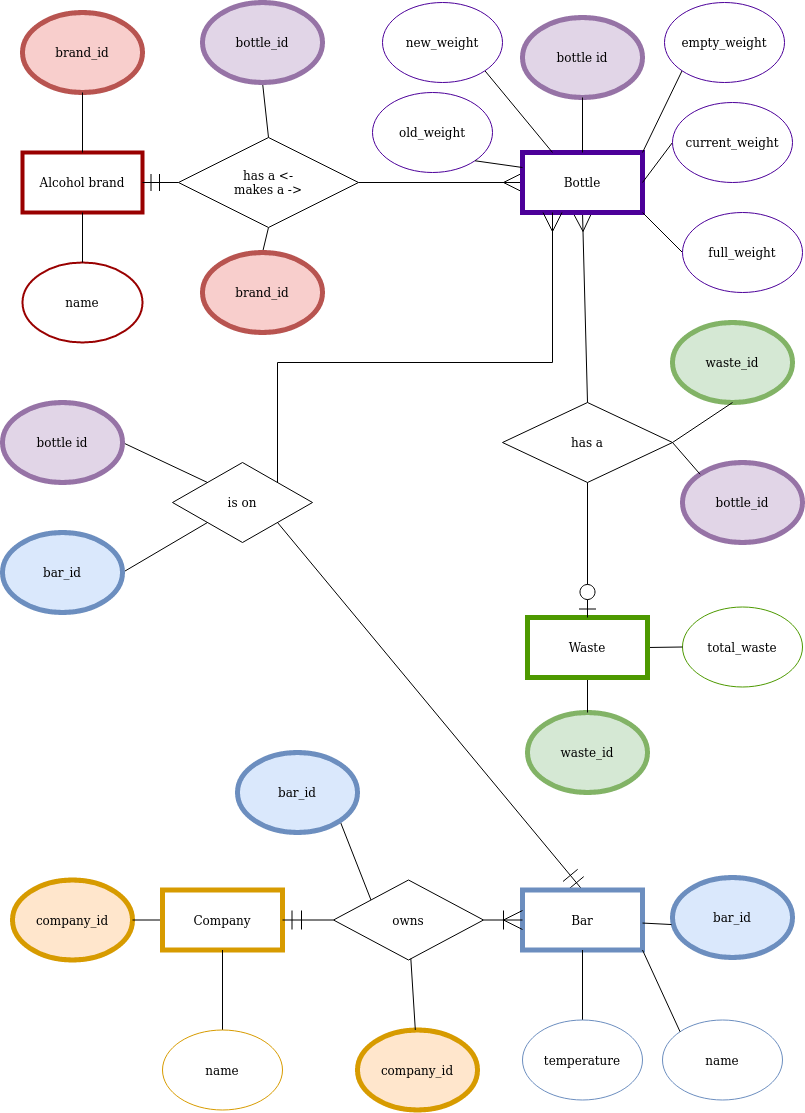

The diagram above was exported from draw.io. Its source (the exported page's mxGraphModel, read from the mxfile embedded in the PNG):
<mxGraphModel dx="2179" dy="738" grid="1" gridSize="10" guides="1" tooltips="1" connect="1" arrows="1" fold="1" page="1" pageScale="1" pageWidth="827" pageHeight="1169" math="0" shadow="0">
  <root>
    <mxCell id="d36ibxw9kkIbOFoLyxEm-0" />
    <mxCell id="d36ibxw9kkIbOFoLyxEm-1" parent="d36ibxw9kkIbOFoLyxEm-0" />
    <mxCell id="gSeZHdrUXKC4UhQyPffZ-1" value="" style="group" parent="d36ibxw9kkIbOFoLyxEm-1" vertex="1" connectable="0">
      <mxGeometry x="-376" y="897.5" width="120" height="190" as="geometry" />
    </mxCell>
    <mxCell id="l8o9dSlnx5FrRZk9BTqf-4" value="company_id" style="ellipse;whiteSpace=wrap;html=1;fillColor=#ffe6cc;strokeColor=#d79b00;strokeWidth=5;" parent="gSeZHdrUXKC4UhQyPffZ-1" vertex="1">
      <mxGeometry width="120" height="80" as="geometry" />
    </mxCell>
    <mxCell id="gSeZHdrUXKC4UhQyPffZ-6" value="" style="group" parent="d36ibxw9kkIbOFoLyxEm-1" vertex="1" connectable="0">
      <mxGeometry x="139" y="420" width="145" height="180" as="geometry" />
    </mxCell>
    <mxCell id="0uubyJxyz2lQTnkSBZjO-0" value="has a" style="rhombus;whiteSpace=wrap;html=1;strokeWidth=1;" parent="gSeZHdrUXKC4UhQyPffZ-6" vertex="1">
      <mxGeometry x="-25" width="170" height="80" as="geometry" />
    </mxCell>
    <mxCell id="H6kqF_SvhUzysCmX2g1l-2" style="edgeStyle=none;rounded=0;orthogonalLoop=1;jettySize=auto;html=1;exitX=1;exitY=0.5;exitDx=0;exitDy=0;entryX=0;entryY=0.5;entryDx=0;entryDy=0;endArrow=ERmany;endFill=0;strokeWidth=1;endSize=17;" parent="d36ibxw9kkIbOFoLyxEm-1" source="H6kqF_SvhUzysCmX2g1l-0" target="91JlJYkpV9d6CV7yItNB-5" edge="1">
      <mxGeometry relative="1" as="geometry" />
    </mxCell>
    <mxCell id="ew0lAO8t54J2gsQRkrsn-0" style="edgeStyle=none;rounded=0;orthogonalLoop=1;jettySize=auto;html=1;exitX=0.5;exitY=1;exitDx=0;exitDy=0;entryX=0.5;entryY=0;entryDx=0;entryDy=0;endArrow=none;endFill=0;" parent="d36ibxw9kkIbOFoLyxEm-1" source="H6kqF_SvhUzysCmX2g1l-3" target="H6kqF_SvhUzysCmX2g1l-0" edge="1">
      <mxGeometry relative="1" as="geometry" />
    </mxCell>
    <mxCell id="H6kqF_SvhUzysCmX2g1l-3" value="bottle_id" style="ellipse;whiteSpace=wrap;html=1;strokeColor=#9673a6;strokeWidth=5;fillColor=#e1d5e7;" parent="d36ibxw9kkIbOFoLyxEm-1" vertex="1">
      <mxGeometry x="-186" y="20" width="120" height="80" as="geometry" />
    </mxCell>
    <mxCell id="ew0lAO8t54J2gsQRkrsn-2" style="edgeStyle=none;rounded=0;orthogonalLoop=1;jettySize=auto;html=1;exitX=0.5;exitY=0;exitDx=0;exitDy=0;entryX=0.5;entryY=1;entryDx=0;entryDy=0;endArrow=none;endFill=0;" parent="d36ibxw9kkIbOFoLyxEm-1" source="ew0lAO8t54J2gsQRkrsn-1" target="H6kqF_SvhUzysCmX2g1l-0" edge="1">
      <mxGeometry relative="1" as="geometry" />
    </mxCell>
    <mxCell id="ew0lAO8t54J2gsQRkrsn-1" value="brand_id" style="ellipse;whiteSpace=wrap;html=1;strokeColor=#b85450;strokeWidth=5;fillColor=#f8cecc;" parent="d36ibxw9kkIbOFoLyxEm-1" vertex="1">
      <mxGeometry x="-186" y="270" width="120" height="80" as="geometry" />
    </mxCell>
    <mxCell id="BnHsizqppbIF_QXOOGtq-9" value="" style="group" parent="d36ibxw9kkIbOFoLyxEm-1" vertex="1" connectable="0">
      <mxGeometry x="-120" y="30" width="280" height="215" as="geometry" />
    </mxCell>
    <mxCell id="gSeZHdrUXKC4UhQyPffZ-10" value="" style="group;strokeWidth=5;" parent="BnHsizqppbIF_QXOOGtq-9" vertex="1" connectable="0">
      <mxGeometry x="-246" width="120" height="200" as="geometry" />
    </mxCell>
    <mxCell id="l8o9dSlnx5FrRZk9BTqf-0" value="brand_id" style="ellipse;whiteSpace=wrap;html=1;fillColor=#f8cecc;strokeColor=#b85450;strokeWidth=5;" parent="gSeZHdrUXKC4UhQyPffZ-10" vertex="1">
      <mxGeometry width="120" height="80" as="geometry" />
    </mxCell>
    <mxCell id="91JlJYkpV9d6CV7yItNB-2" value="Alcohol brand " style="rounded=0;whiteSpace=wrap;html=1;strokeColor=#990000;strokeWidth=4;" parent="gSeZHdrUXKC4UhQyPffZ-10" vertex="1">
      <mxGeometry y="140" width="120" height="60" as="geometry" />
    </mxCell>
    <mxCell id="gSeZHdrUXKC4UhQyPffZ-5" style="edgeStyle=none;rounded=0;orthogonalLoop=1;jettySize=auto;html=1;exitX=0.5;exitY=1;exitDx=0;exitDy=0;entryX=0.5;entryY=0;entryDx=0;entryDy=0;endArrow=none;endFill=0;" parent="gSeZHdrUXKC4UhQyPffZ-10" source="l8o9dSlnx5FrRZk9BTqf-0" target="91JlJYkpV9d6CV7yItNB-2" edge="1">
      <mxGeometry relative="1" as="geometry" />
    </mxCell>
    <mxCell id="H6kqF_SvhUzysCmX2g1l-0" value="&lt;div&gt;has a &amp;lt;-&lt;/div&gt;&lt;div&gt;makes a -&amp;gt;&lt;br&gt;&lt;/div&gt;" style="rhombus;whiteSpace=wrap;html=1;strokeWidth=1;" parent="BnHsizqppbIF_QXOOGtq-9" vertex="1">
      <mxGeometry x="-90" y="125" width="180" height="90" as="geometry" />
    </mxCell>
    <mxCell id="H6kqF_SvhUzysCmX2g1l-1" style="edgeStyle=none;rounded=0;orthogonalLoop=1;jettySize=auto;html=1;exitX=1;exitY=0.5;exitDx=0;exitDy=0;entryX=0;entryY=0.5;entryDx=0;entryDy=0;endArrow=none;endFill=0;startArrow=ERmandOne;startFill=0;endSize=6;startSize=15;" parent="BnHsizqppbIF_QXOOGtq-9" source="91JlJYkpV9d6CV7yItNB-2" target="H6kqF_SvhUzysCmX2g1l-0" edge="1">
      <mxGeometry relative="1" as="geometry" />
    </mxCell>
    <mxCell id="gBlGnYaz-VxhEg1AUm8E-0" value="total_waste" style="ellipse;whiteSpace=wrap;html=1;strokeColor=#4D9900;strokeWidth=1;" parent="d36ibxw9kkIbOFoLyxEm-1" vertex="1">
      <mxGeometry x="294" y="624.5" width="120" height="80" as="geometry" />
    </mxCell>
    <mxCell id="91JlJYkpV9d6CV7yItNB-0" value="waste_id " style="ellipse;whiteSpace=wrap;html=1;fillColor=#d5e8d4;strokeColor=#82b366;strokeWidth=5;" parent="d36ibxw9kkIbOFoLyxEm-1" vertex="1">
      <mxGeometry x="139" y="730" width="120" height="80" as="geometry" />
    </mxCell>
    <mxCell id="hbb1ZFb75s0sY9IzIKzJ-0" style="edgeStyle=none;rounded=0;orthogonalLoop=1;jettySize=auto;html=1;exitX=0.5;exitY=1;exitDx=0;exitDy=0;entryX=0.5;entryY=0;entryDx=0;entryDy=0;endArrow=none;endFill=0;" parent="d36ibxw9kkIbOFoLyxEm-1" source="91JlJYkpV9d6CV7yItNB-4" target="91JlJYkpV9d6CV7yItNB-0" edge="1">
      <mxGeometry relative="1" as="geometry" />
    </mxCell>
    <mxCell id="hbb1ZFb75s0sY9IzIKzJ-1" style="edgeStyle=none;rounded=0;orthogonalLoop=1;jettySize=auto;html=1;exitX=1;exitY=0.5;exitDx=0;exitDy=0;entryX=0;entryY=0.5;entryDx=0;entryDy=0;endArrow=none;endFill=0;" parent="d36ibxw9kkIbOFoLyxEm-1" source="91JlJYkpV9d6CV7yItNB-4" target="gBlGnYaz-VxhEg1AUm8E-0" edge="1">
      <mxGeometry relative="1" as="geometry" />
    </mxCell>
    <mxCell id="0uubyJxyz2lQTnkSBZjO-6" value="bottle_id" style="ellipse;whiteSpace=wrap;html=1;strokeColor=#9673a6;strokeWidth=5;fillColor=#e1d5e7;" parent="d36ibxw9kkIbOFoLyxEm-1" vertex="1">
      <mxGeometry x="294" y="480" width="120" height="80" as="geometry" />
    </mxCell>
    <mxCell id="0uubyJxyz2lQTnkSBZjO-5" value="waste_id" style="ellipse;whiteSpace=wrap;html=1;strokeColor=#82b366;strokeWidth=5;fillColor=#d5e8d4;" parent="d36ibxw9kkIbOFoLyxEm-1" vertex="1">
      <mxGeometry x="284" y="340" width="120" height="80" as="geometry" />
    </mxCell>
    <mxCell id="0uubyJxyz2lQTnkSBZjO-11" style="edgeStyle=none;rounded=0;orthogonalLoop=1;jettySize=auto;html=1;exitX=0.5;exitY=1;exitDx=0;exitDy=0;entryX=0.5;entryY=0;entryDx=0;entryDy=0;endArrow=none;endFill=0;startArrow=ERmany;startFill=0;endSize=17;startSize=17;" parent="d36ibxw9kkIbOFoLyxEm-1" source="91JlJYkpV9d6CV7yItNB-5" target="0uubyJxyz2lQTnkSBZjO-0" edge="1">
      <mxGeometry relative="1" as="geometry" />
    </mxCell>
    <mxCell id="9ohPRdUVvh0t_WMVwWjw-35" style="edgeStyle=none;rounded=0;orthogonalLoop=1;jettySize=auto;html=1;exitX=1;exitY=1;exitDx=0;exitDy=0;entryX=0.5;entryY=0;entryDx=0;entryDy=0;endArrow=ERmandOne;endFill=0;startArrow=none;startFill=0;startSize=17;endSize=17;targetPerimeterSpacing=10;sourcePerimeterSpacing=10;strokeWidth=1;jumpSize=6;jumpStyle=none;" parent="d36ibxw9kkIbOFoLyxEm-1" source="0uubyJxyz2lQTnkSBZjO-17" target="91JlJYkpV9d6CV7yItNB-3" edge="1">
      <mxGeometry relative="1" as="geometry" />
    </mxCell>
    <mxCell id="0uubyJxyz2lQTnkSBZjO-17" value="is on" style="rhombus;whiteSpace=wrap;html=1;strokeColor=#000000;strokeWidth=1;" parent="d36ibxw9kkIbOFoLyxEm-1" vertex="1">
      <mxGeometry x="-216" y="480" width="140" height="80" as="geometry" />
    </mxCell>
    <mxCell id="9ohPRdUVvh0t_WMVwWjw-39" style="edgeStyle=none;rounded=0;orthogonalLoop=1;jettySize=auto;html=1;exitX=1;exitY=0.5;exitDx=0;exitDy=0;entryX=0;entryY=0;entryDx=0;entryDy=0;endArrow=none;endFill=0;" parent="d36ibxw9kkIbOFoLyxEm-1" source="BVhYMrYyHFez2K5BwvAk-2" target="0uubyJxyz2lQTnkSBZjO-17" edge="1">
      <mxGeometry relative="1" as="geometry" />
    </mxCell>
    <mxCell id="BVhYMrYyHFez2K5BwvAk-2" value="bottle id" style="ellipse;whiteSpace=wrap;html=1;fillColor=#e1d5e7;strokeColor=#9673a6;strokeWidth=5;" parent="d36ibxw9kkIbOFoLyxEm-1" vertex="1">
      <mxGeometry x="-386" y="420" width="120" height="80" as="geometry" />
    </mxCell>
    <mxCell id="9ohPRdUVvh0t_WMVwWjw-36" style="edgeStyle=none;rounded=0;orthogonalLoop=1;jettySize=auto;html=1;exitX=1;exitY=0.5;exitDx=0;exitDy=0;entryX=0;entryY=1;entryDx=0;entryDy=0;endArrow=none;endFill=0;" parent="d36ibxw9kkIbOFoLyxEm-1" source="BVhYMrYyHFez2K5BwvAk-1" target="0uubyJxyz2lQTnkSBZjO-17" edge="1">
      <mxGeometry relative="1" as="geometry" />
    </mxCell>
    <mxCell id="BVhYMrYyHFez2K5BwvAk-1" value="bar_id" style="ellipse;whiteSpace=wrap;html=1;fillColor=#dae8fc;strokeColor=#6c8ebf;strokeWidth=5;" parent="d36ibxw9kkIbOFoLyxEm-1" vertex="1">
      <mxGeometry x="-386" y="550" width="120" height="80" as="geometry" />
    </mxCell>
    <mxCell id="9ohPRdUVvh0t_WMVwWjw-30" value="" style="group" parent="d36ibxw9kkIbOFoLyxEm-1" vertex="1" connectable="0">
      <mxGeometry x="-16" y="20" width="430" height="528.79" as="geometry" />
    </mxCell>
    <mxCell id="BnHsizqppbIF_QXOOGtq-0" value="old_weight" style="ellipse;whiteSpace=wrap;html=1;strokeColor=#4C0099;strokeWidth=1;" parent="9ohPRdUVvh0t_WMVwWjw-30" vertex="1">
      <mxGeometry y="90" width="120" height="80" as="geometry" />
    </mxCell>
    <mxCell id="9ohPRdUVvh0t_WMVwWjw-29" value="" style="group" parent="9ohPRdUVvh0t_WMVwWjw-30" vertex="1" connectable="0">
      <mxGeometry x="10" width="420" height="528.79" as="geometry" />
    </mxCell>
    <mxCell id="gSeZHdrUXKC4UhQyPffZ-9" value="" style="group;strokeWidth=5;" parent="9ohPRdUVvh0t_WMVwWjw-29" vertex="1" connectable="0">
      <mxGeometry x="140" y="15" width="120" height="195" as="geometry" />
    </mxCell>
    <mxCell id="l8o9dSlnx5FrRZk9BTqf-2" value="bottle id" style="ellipse;whiteSpace=wrap;html=1;fillColor=#e1d5e7;strokeColor=#9673a6;strokeWidth=5;" parent="gSeZHdrUXKC4UhQyPffZ-9" vertex="1">
      <mxGeometry width="120" height="80" as="geometry" />
    </mxCell>
    <mxCell id="91JlJYkpV9d6CV7yItNB-5" value="Bottle" style="rounded=0;whiteSpace=wrap;html=1;strokeColor=#4C0099;strokeWidth=5;" parent="gSeZHdrUXKC4UhQyPffZ-9" vertex="1">
      <mxGeometry y="135" width="120" height="60" as="geometry" />
    </mxCell>
    <mxCell id="gSeZHdrUXKC4UhQyPffZ-4" style="edgeStyle=none;rounded=0;orthogonalLoop=1;jettySize=auto;html=1;exitX=0.5;exitY=1;exitDx=0;exitDy=0;endArrow=none;endFill=0;" parent="gSeZHdrUXKC4UhQyPffZ-9" source="l8o9dSlnx5FrRZk9BTqf-2" target="91JlJYkpV9d6CV7yItNB-5" edge="1">
      <mxGeometry relative="1" as="geometry" />
    </mxCell>
    <mxCell id="0uubyJxyz2lQTnkSBZjO-16" style="edgeStyle=none;rounded=0;orthogonalLoop=1;jettySize=auto;html=1;exitX=0;exitY=0.5;exitDx=0;exitDy=0;entryX=1;entryY=1;entryDx=0;entryDy=0;endArrow=none;endFill=0;" parent="9ohPRdUVvh0t_WMVwWjw-29" source="ew0lAO8t54J2gsQRkrsn-3" target="91JlJYkpV9d6CV7yItNB-5" edge="1">
      <mxGeometry relative="1" as="geometry" />
    </mxCell>
    <mxCell id="ew0lAO8t54J2gsQRkrsn-3" value="full_weight" style="ellipse;whiteSpace=wrap;html=1;strokeColor=#4C0099;strokeWidth=1;" parent="9ohPRdUVvh0t_WMVwWjw-29" vertex="1">
      <mxGeometry x="300" y="210" width="120" height="80" as="geometry" />
    </mxCell>
    <mxCell id="0uubyJxyz2lQTnkSBZjO-13" style="edgeStyle=none;rounded=0;orthogonalLoop=1;jettySize=auto;html=1;exitX=0;exitY=1;exitDx=0;exitDy=0;entryX=1;entryY=0;entryDx=0;entryDy=0;endArrow=none;endFill=0;" parent="9ohPRdUVvh0t_WMVwWjw-29" source="Q5bkXruQw_Gh73W40aRe-0" target="91JlJYkpV9d6CV7yItNB-5" edge="1">
      <mxGeometry relative="1" as="geometry" />
    </mxCell>
    <mxCell id="Q5bkXruQw_Gh73W40aRe-0" value="empty_weight" style="ellipse;whiteSpace=wrap;html=1;strokeColor=#4C0099;strokeWidth=1;" parent="9ohPRdUVvh0t_WMVwWjw-29" vertex="1">
      <mxGeometry x="282" width="120" height="80" as="geometry" />
    </mxCell>
    <mxCell id="0uubyJxyz2lQTnkSBZjO-12" style="edgeStyle=none;rounded=0;orthogonalLoop=1;jettySize=auto;html=1;exitX=0;exitY=0.5;exitDx=0;exitDy=0;entryX=1;entryY=0.5;entryDx=0;entryDy=0;endArrow=none;endFill=0;" parent="9ohPRdUVvh0t_WMVwWjw-29" source="Q5bkXruQw_Gh73W40aRe-1" target="91JlJYkpV9d6CV7yItNB-5" edge="1">
      <mxGeometry relative="1" as="geometry" />
    </mxCell>
    <mxCell id="Q5bkXruQw_Gh73W40aRe-1" value="current_weight" style="ellipse;whiteSpace=wrap;html=1;strokeColor=#4C0099;strokeWidth=1;" parent="9ohPRdUVvh0t_WMVwWjw-29" vertex="1">
      <mxGeometry x="290" y="100" width="120" height="80" as="geometry" />
    </mxCell>
    <mxCell id="0uubyJxyz2lQTnkSBZjO-14" style="edgeStyle=none;rounded=0;orthogonalLoop=1;jettySize=auto;html=1;exitX=1;exitY=1;exitDx=0;exitDy=0;entryX=0.25;entryY=0;entryDx=0;entryDy=0;endArrow=none;endFill=0;" parent="9ohPRdUVvh0t_WMVwWjw-29" source="BnHsizqppbIF_QXOOGtq-1" target="91JlJYkpV9d6CV7yItNB-5" edge="1">
      <mxGeometry relative="1" as="geometry" />
    </mxCell>
    <mxCell id="BnHsizqppbIF_QXOOGtq-1" value="new_weight" style="ellipse;whiteSpace=wrap;html=1;strokeColor=#4C0099;strokeWidth=1;" parent="9ohPRdUVvh0t_WMVwWjw-29" vertex="1">
      <mxGeometry width="120" height="80" as="geometry" />
    </mxCell>
    <mxCell id="0uubyJxyz2lQTnkSBZjO-15" style="edgeStyle=none;rounded=0;orthogonalLoop=1;jettySize=auto;html=1;exitX=1;exitY=1;exitDx=0;exitDy=0;entryX=0;entryY=0.25;entryDx=0;entryDy=0;endArrow=none;endFill=0;" parent="9ohPRdUVvh0t_WMVwWjw-30" source="BnHsizqppbIF_QXOOGtq-0" target="91JlJYkpV9d6CV7yItNB-5" edge="1">
      <mxGeometry relative="1" as="geometry" />
    </mxCell>
    <mxCell id="gSeZHdrUXKC4UhQyPffZ-11" value="name" style="ellipse;whiteSpace=wrap;html=1;strokeColor=#990000;strokeWidth=2;" parent="d36ibxw9kkIbOFoLyxEm-1" vertex="1">
      <mxGeometry x="-366" y="280" width="120" height="80" as="geometry" />
    </mxCell>
    <mxCell id="9ohPRdUVvh0t_WMVwWjw-31" style="edgeStyle=none;rounded=0;orthogonalLoop=1;jettySize=auto;html=1;exitX=0.5;exitY=1;exitDx=0;exitDy=0;entryX=0.5;entryY=0;entryDx=0;entryDy=0;endArrow=none;endFill=0;" parent="d36ibxw9kkIbOFoLyxEm-1" source="91JlJYkpV9d6CV7yItNB-2" target="gSeZHdrUXKC4UhQyPffZ-11" edge="1">
      <mxGeometry relative="1" as="geometry" />
    </mxCell>
    <mxCell id="91JlJYkpV9d6CV7yItNB-4" value="Waste" style="rounded=0;whiteSpace=wrap;html=1;strokeColor=#4D9900;strokeWidth=5;" parent="d36ibxw9kkIbOFoLyxEm-1" vertex="1">
      <mxGeometry x="139" y="635" width="120" height="60" as="geometry" />
    </mxCell>
    <mxCell id="0uubyJxyz2lQTnkSBZjO-4" style="edgeStyle=none;rounded=0;orthogonalLoop=1;jettySize=auto;html=1;exitX=0.5;exitY=1;exitDx=0;exitDy=0;entryX=0.5;entryY=0;entryDx=0;entryDy=0;endArrow=ERzeroToOne;endFill=1;endSize=15;" parent="d36ibxw9kkIbOFoLyxEm-1" source="0uubyJxyz2lQTnkSBZjO-0" target="91JlJYkpV9d6CV7yItNB-4" edge="1">
      <mxGeometry relative="1" as="geometry" />
    </mxCell>
    <mxCell id="9ohPRdUVvh0t_WMVwWjw-32" style="edgeStyle=none;rounded=0;orthogonalLoop=1;jettySize=auto;html=1;exitX=1;exitY=0.5;exitDx=0;exitDy=0;endArrow=none;endFill=0;" parent="d36ibxw9kkIbOFoLyxEm-1" source="l8o9dSlnx5FrRZk9BTqf-4" target="91JlJYkpV9d6CV7yItNB-1" edge="1">
      <mxGeometry relative="1" as="geometry" />
    </mxCell>
    <mxCell id="9ohPRdUVvh0t_WMVwWjw-33" style="edgeStyle=none;rounded=0;orthogonalLoop=1;jettySize=auto;html=1;exitX=1;exitY=1;exitDx=0;exitDy=0;entryX=0;entryY=0;entryDx=0;entryDy=0;endArrow=none;endFill=0;" parent="d36ibxw9kkIbOFoLyxEm-1" source="9ohPRdUVvh0t_WMVwWjw-14" target="9ohPRdUVvh0t_WMVwWjw-10" edge="1">
      <mxGeometry relative="1" as="geometry" />
    </mxCell>
    <mxCell id="9ohPRdUVvh0t_WMVwWjw-14" value="bar_id" style="ellipse;whiteSpace=wrap;html=1;fillColor=#dae8fc;strokeColor=#6c8ebf;strokeWidth=5;" parent="d36ibxw9kkIbOFoLyxEm-1" vertex="1">
      <mxGeometry x="-151" y="770" width="120" height="80" as="geometry" />
    </mxCell>
    <mxCell id="91JlJYkpV9d6CV7yItNB-1" value="Company" style="rounded=0;whiteSpace=wrap;html=1;strokeColor=#D79B00;strokeWidth=5;" parent="d36ibxw9kkIbOFoLyxEm-1" vertex="1">
      <mxGeometry x="-226" y="907.5" width="120" height="60" as="geometry" />
    </mxCell>
    <mxCell id="91JlJYkpV9d6CV7yItNB-3" value="Bar" style="rounded=0;whiteSpace=wrap;html=1;strokeColor=#6C8EBF;strokeWidth=5;" parent="d36ibxw9kkIbOFoLyxEm-1" vertex="1">
      <mxGeometry x="134" y="907.5" width="120" height="60" as="geometry" />
    </mxCell>
    <mxCell id="9ohPRdUVvh0t_WMVwWjw-24" style="edgeStyle=none;rounded=0;orthogonalLoop=1;jettySize=auto;html=1;exitX=0.5;exitY=0;exitDx=0;exitDy=0;entryX=0.5;entryY=1;entryDx=0;entryDy=0;endArrow=none;endFill=0;" parent="d36ibxw9kkIbOFoLyxEm-1" source="loaCcvDY0D6dzjkUYGKk-0" target="91JlJYkpV9d6CV7yItNB-3" edge="1">
      <mxGeometry relative="1" as="geometry" />
    </mxCell>
    <mxCell id="loaCcvDY0D6dzjkUYGKk-0" value="temperature" style="ellipse;whiteSpace=wrap;html=1;strokeColor=#6C8EBF;strokeWidth=1;" parent="d36ibxw9kkIbOFoLyxEm-1" vertex="1">
      <mxGeometry x="134" y="1037.5" width="120" height="80" as="geometry" />
    </mxCell>
    <mxCell id="9ohPRdUVvh0t_WMVwWjw-10" value="owns" style="rhombus;whiteSpace=wrap;html=1;strokeWidth=1;" parent="d36ibxw9kkIbOFoLyxEm-1" vertex="1">
      <mxGeometry x="-55" y="897.5" width="150" height="80" as="geometry" />
    </mxCell>
    <mxCell id="9ohPRdUVvh0t_WMVwWjw-13" style="edgeStyle=none;rounded=0;orthogonalLoop=1;jettySize=auto;html=1;exitX=1;exitY=0.5;exitDx=0;exitDy=0;entryX=0;entryY=0.5;entryDx=0;entryDy=0;endArrow=ERoneToMany;endFill=0;startSize=13;endSize=17;" parent="d36ibxw9kkIbOFoLyxEm-1" source="9ohPRdUVvh0t_WMVwWjw-10" target="91JlJYkpV9d6CV7yItNB-3" edge="1">
      <mxGeometry relative="1" as="geometry" />
    </mxCell>
    <mxCell id="9ohPRdUVvh0t_WMVwWjw-15" value="company_id" style="ellipse;whiteSpace=wrap;html=1;fillColor=#ffe6cc;strokeColor=#d79b00;strokeWidth=5;" parent="d36ibxw9kkIbOFoLyxEm-1" vertex="1">
      <mxGeometry x="-31" y="1047.5" width="120" height="80" as="geometry" />
    </mxCell>
    <mxCell id="9ohPRdUVvh0t_WMVwWjw-16" value="" style="edgeStyle=none;rounded=0;orthogonalLoop=1;jettySize=auto;html=1;endArrow=none;endFill=0;" parent="d36ibxw9kkIbOFoLyxEm-1" source="9ohPRdUVvh0t_WMVwWjw-15" target="9ohPRdUVvh0t_WMVwWjw-10" edge="1">
      <mxGeometry relative="1" as="geometry" />
    </mxCell>
    <mxCell id="0uubyJxyz2lQTnkSBZjO-18" value="name" style="ellipse;whiteSpace=wrap;html=1;strokeColor=#6C8EBF;strokeWidth=1;" parent="d36ibxw9kkIbOFoLyxEm-1" vertex="1">
      <mxGeometry x="274" y="1037.5" width="120" height="80" as="geometry" />
    </mxCell>
    <mxCell id="9ohPRdUVvh0t_WMVwWjw-23" style="edgeStyle=none;rounded=0;orthogonalLoop=1;jettySize=auto;html=1;exitX=0;exitY=0;exitDx=0;exitDy=0;entryX=1;entryY=1;entryDx=0;entryDy=0;endArrow=none;endFill=0;" parent="d36ibxw9kkIbOFoLyxEm-1" source="0uubyJxyz2lQTnkSBZjO-18" target="91JlJYkpV9d6CV7yItNB-3" edge="1">
      <mxGeometry relative="1" as="geometry" />
    </mxCell>
    <mxCell id="l8o9dSlnx5FrRZk9BTqf-3" value="bar_id" style="ellipse;whiteSpace=wrap;html=1;fillColor=#dae8fc;strokeColor=#6c8ebf;strokeWidth=5;" parent="d36ibxw9kkIbOFoLyxEm-1" vertex="1">
      <mxGeometry x="284" y="895" width="120" height="80" as="geometry" />
    </mxCell>
    <mxCell id="gSeZHdrUXKC4UhQyPffZ-2" style="edgeStyle=none;rounded=0;orthogonalLoop=1;jettySize=auto;html=1;exitX=-0.008;exitY=0.588;exitDx=0;exitDy=0;endArrow=none;endFill=0;exitPerimeter=0;" parent="d36ibxw9kkIbOFoLyxEm-1" source="l8o9dSlnx5FrRZk9BTqf-3" target="91JlJYkpV9d6CV7yItNB-3" edge="1">
      <mxGeometry relative="1" as="geometry" />
    </mxCell>
    <mxCell id="9ohPRdUVvh0t_WMVwWjw-22" style="edgeStyle=none;rounded=0;orthogonalLoop=1;jettySize=auto;html=1;exitX=0.5;exitY=0;exitDx=0;exitDy=0;entryX=0.5;entryY=1;entryDx=0;entryDy=0;endArrow=none;endFill=0;" parent="d36ibxw9kkIbOFoLyxEm-1" source="9ohPRdUVvh0t_WMVwWjw-7" target="91JlJYkpV9d6CV7yItNB-1" edge="1">
      <mxGeometry relative="1" as="geometry" />
    </mxCell>
    <mxCell id="9ohPRdUVvh0t_WMVwWjw-7" value="name" style="ellipse;whiteSpace=wrap;html=1;strokeColor=#D79B00;strokeWidth=1;" parent="d36ibxw9kkIbOFoLyxEm-1" vertex="1">
      <mxGeometry x="-226" y="1047.5" width="120" height="80" as="geometry" />
    </mxCell>
    <mxCell id="9ohPRdUVvh0t_WMVwWjw-21" style="edgeStyle=none;rounded=0;orthogonalLoop=1;jettySize=auto;html=1;exitX=1;exitY=0.5;exitDx=0;exitDy=0;entryX=0;entryY=0.5;entryDx=0;entryDy=0;endArrow=none;endFill=0;startArrow=ERmandOne;startFill=0;startSize=17;" parent="d36ibxw9kkIbOFoLyxEm-1" source="91JlJYkpV9d6CV7yItNB-1" target="9ohPRdUVvh0t_WMVwWjw-10" edge="1">
      <mxGeometry relative="1" as="geometry" />
    </mxCell>
    <mxCell id="9ohPRdUVvh0t_WMVwWjw-37" style="edgeStyle=none;rounded=0;orthogonalLoop=1;jettySize=auto;html=1;exitX=1;exitY=0.5;exitDx=0;exitDy=0;entryX=0.5;entryY=1;entryDx=0;entryDy=0;endArrow=none;endFill=0;" parent="d36ibxw9kkIbOFoLyxEm-1" source="0uubyJxyz2lQTnkSBZjO-0" target="0uubyJxyz2lQTnkSBZjO-5" edge="1">
      <mxGeometry relative="1" as="geometry" />
    </mxCell>
    <mxCell id="9ohPRdUVvh0t_WMVwWjw-38" style="edgeStyle=none;rounded=0;orthogonalLoop=1;jettySize=auto;html=1;exitX=1;exitY=0.5;exitDx=0;exitDy=0;entryX=0;entryY=0;entryDx=0;entryDy=0;endArrow=none;endFill=0;" parent="d36ibxw9kkIbOFoLyxEm-1" source="0uubyJxyz2lQTnkSBZjO-0" target="0uubyJxyz2lQTnkSBZjO-6" edge="1">
      <mxGeometry relative="1" as="geometry" />
    </mxCell>
    <mxCell id="dBQwn8fEO-E97D64Toh6-8" style="edgeStyle=orthogonalEdgeStyle;rounded=0;jumpStyle=none;jumpSize=6;orthogonalLoop=1;jettySize=auto;html=1;exitX=0.25;exitY=1;exitDx=0;exitDy=0;entryX=1;entryY=0;entryDx=0;entryDy=0;startArrow=ERmany;startFill=0;startSize=17;sourcePerimeterSpacing=10;endArrow=none;endFill=0;endSize=17;targetPerimeterSpacing=10;strokeWidth=1;" edge="1" parent="d36ibxw9kkIbOFoLyxEm-1" source="91JlJYkpV9d6CV7yItNB-5" target="0uubyJxyz2lQTnkSBZjO-17">
      <mxGeometry relative="1" as="geometry">
        <Array as="points">
          <mxPoint x="164" y="380" />
          <mxPoint x="-111" y="380" />
        </Array>
      </mxGeometry>
    </mxCell>
  </root>
</mxGraphModel>